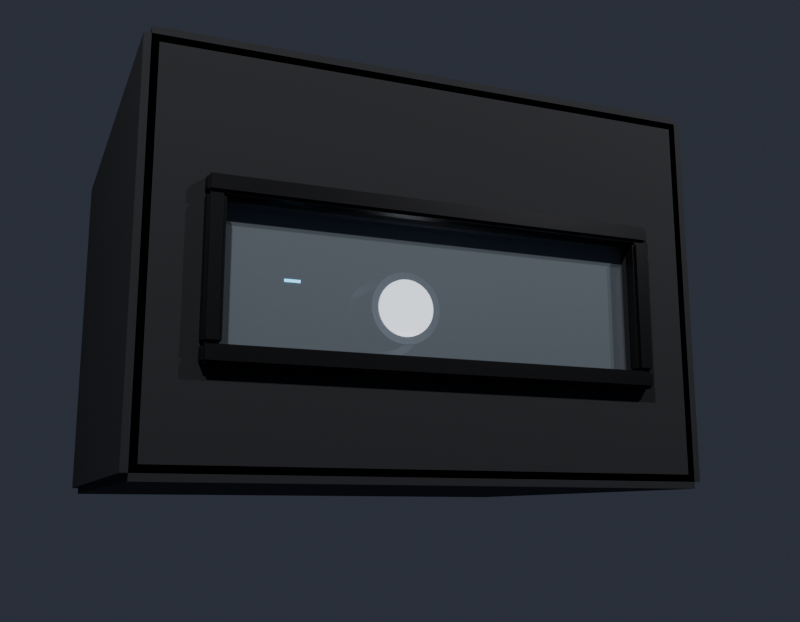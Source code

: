 # Source: proiettore.blend  (saved by Blender 5.3.31; exported with 4.5.12 LTS)
import bpy
from mathutils import Matrix  # noqa: F401  (used for matrix-valued properties, if any)

bpy.ops.wm.read_factory_settings(use_empty=True)
scene = bpy.context.scene
scene.name = 'Scene'

# ---- materials (node trees are filled in below, after node groups)
mat_scocca = bpy.data.materials.new('scocca')
mat_griglia = bpy.data.materials.new('griglia')
mat_cromo = bpy.data.materials.new('cromo')
mat_lente = bpy.data.materials.new('lente')
mat_led = bpy.data.materials.new('led')
mat_cabina_interno = bpy.data.materials.new('cabina_interno')
mat_cabina_cornice = bpy.data.materials.new('cabina_cornice')
mat_vetro = bpy.data.materials.new('vetro')

# ---- material node trees
mat_scocca.use_nodes = True; mat_scocca.node_tree.nodes.clear()
_N = mat_scocca.node_tree.nodes; _L = mat_scocca.node_tree.links
n0 = _N.new('ShaderNodeBsdfPrincipled'); n0.name = 'Generico BSDF'; n0.location = (-200, 100)
n0.inputs[0].default_value = (0.035, 0.036, 0.04, 1.0)
n0.inputs[2].default_value = 0.55
n0.inputs[10].default_value = 0.005
n1 = _N.new('ShaderNodeOutputMaterial'); n1.name = 'Uscita Materiale'; n1.location = (200, 100)
_L.new(n0.outputs[0], n1.inputs[0])
n1.is_active_output = True
mat_griglia.use_nodes = True; mat_griglia.node_tree.nodes.clear()
_N = mat_griglia.node_tree.nodes; _L = mat_griglia.node_tree.links
n0 = _N.new('ShaderNodeBsdfPrincipled'); n0.name = 'Generico BSDF'; n0.location = (-200, 100)
n0.inputs[0].default_value = (0.01, 0.01, 0.012, 1.0)
n0.inputs[2].default_value = 0.7
n0.inputs[10].default_value = 0.005
n1 = _N.new('ShaderNodeOutputMaterial'); n1.name = 'Uscita Materiale'; n1.location = (200, 100)
_L.new(n0.outputs[0], n1.inputs[0])
n1.is_active_output = True
mat_cromo.use_nodes = True; mat_cromo.node_tree.nodes.clear()
_N = mat_cromo.node_tree.nodes; _L = mat_cromo.node_tree.links
n0 = _N.new('ShaderNodeBsdfPrincipled'); n0.name = 'Generico BSDF'; n0.location = (-200, 100)
n0.inputs[0].default_value = (0.75, 0.76, 0.78, 1.0)
n0.inputs[1].default_value = 1.0
n0.inputs[2].default_value = 0.2
n0.inputs[10].default_value = 0.005
n1 = _N.new('ShaderNodeOutputMaterial'); n1.name = 'Uscita Materiale'; n1.location = (200, 100)
_L.new(n0.outputs[0], n1.inputs[0])
n1.is_active_output = True
mat_lente.use_nodes = True; mat_lente.node_tree.nodes.clear()
_N = mat_lente.node_tree.nodes; _L = mat_lente.node_tree.links
n0 = _N.new('ShaderNodeBsdfPrincipled'); n0.name = 'Generico BSDF'; n0.location = (-200, 100)
n0.inputs[0].default_value = (0.9, 0.92, 1.0, 1.0)
n0.inputs[2].default_value = 0.05
n0.inputs[10].default_value = 0.005
n0.inputs[27].default_value = (0.85, 0.9, 1.0, 1.0)
n0.inputs[28].default_value = 2.0
n1 = _N.new('ShaderNodeOutputMaterial'); n1.name = 'Uscita Materiale'; n1.location = (200, 100)
_L.new(n0.outputs[0], n1.inputs[0])
n1.is_active_output = True
mat_led.use_nodes = True; mat_led.node_tree.nodes.clear()
_N = mat_led.node_tree.nodes; _L = mat_led.node_tree.links
n0 = _N.new('ShaderNodeBsdfPrincipled'); n0.name = 'Generico BSDF'; n0.location = (-200, 100)
n0.inputs[0].default_value = (0.1, 0.6, 1.0, 1.0)
n0.inputs[2].default_value = 0.3
n0.inputs[10].default_value = 0.005
n0.inputs[27].default_value = (0.1, 0.6, 1.0, 1.0)
n0.inputs[28].default_value = 4.0
n1 = _N.new('ShaderNodeOutputMaterial'); n1.name = 'Uscita Materiale'; n1.location = (200, 100)
_L.new(n0.outputs[0], n1.inputs[0])
n1.is_active_output = True
mat_cabina_interno.use_nodes = True; mat_cabina_interno.node_tree.nodes.clear()
_N = mat_cabina_interno.node_tree.nodes; _L = mat_cabina_interno.node_tree.links
n0 = _N.new('ShaderNodeBsdfPrincipled'); n0.name = 'Generico BSDF'; n0.location = (-200, 100)
n0.inputs[0].default_value = (0.025, 0.026, 0.03, 1.0)
n0.inputs[2].default_value = 0.9
n0.inputs[10].default_value = 0.005
n1 = _N.new('ShaderNodeOutputMaterial'); n1.name = 'Uscita Materiale'; n1.location = (200, 100)
_L.new(n0.outputs[0], n1.inputs[0])
n1.is_active_output = True
mat_cabina_cornice.use_nodes = True; mat_cabina_cornice.node_tree.nodes.clear()
_N = mat_cabina_cornice.node_tree.nodes; _L = mat_cabina_cornice.node_tree.links
n0 = _N.new('ShaderNodeBsdfPrincipled'); n0.name = 'Generico BSDF'; n0.location = (-200, 100)
n0.inputs[0].default_value = (0.02, 0.02, 0.022, 1.0)
n0.inputs[1].default_value = 0.7
n0.inputs[2].default_value = 0.4
n0.inputs[10].default_value = 0.005
n1 = _N.new('ShaderNodeOutputMaterial'); n1.name = 'Uscita Materiale'; n1.location = (200, 100)
_L.new(n0.outputs[0], n1.inputs[0])
n1.is_active_output = True
mat_vetro.use_nodes = True; mat_vetro.node_tree.nodes.clear()
_N = mat_vetro.node_tree.nodes; _L = mat_vetro.node_tree.links
n0 = _N.new('ShaderNodeBsdfPrincipled'); n0.name = 'Generico BSDF'; n0.location = (-200, 100)
n0.inputs[0].default_value = (0.6, 0.7, 0.8, 1.0)
n0.inputs[2].default_value = 0.05
n0.inputs[4].default_value = 0.18
n0.inputs[10].default_value = 0.005
n1 = _N.new('ShaderNodeOutputMaterial'); n1.name = 'Uscita Materiale'; n1.location = (200, 100)
_L.new(n0.outputs[0], n1.inputs[0])
n1.is_active_output = True

# ---- world
world_w = bpy.data.worlds.new('w'); scene.world = world_w
world_w.use_nodes = True; world_w.node_tree.nodes.clear()
_N = world_w.node_tree.nodes; _L = world_w.node_tree.links
n0 = _N.new('ShaderNodeBackground'); n0.name = 'Sfondo'; n0.location = (-200, 100)
n0.inputs[0].default_value = (0.03, 0.035, 0.05, 1.0)
n1 = _N.new('ShaderNodeOutputWorld'); n1.name = 'Uscita Mondo'; n1.location = (200, 100)
_L.new(n0.outputs[0], n1.inputs[0])
n1.is_active_output = True

# ---- cameras
cam_cam = bpy.data.cameras.new('cam')
cam_cam.lens = 45.0

# ---- lights
light_luce = bpy.data.lights.new('luce', 'POINT')
light_luce.energy = 400.0
light_luce_001 = bpy.data.lights.new('luce.001', 'POINT')
light_luce_001.energy = 150.0

# ---- meshes
me_proiettore_corpo = bpy.data.meshes.new('proiettore_corpo')
me_proiettore_corpo.from_pydata([(-0.438, 1.127, -0.094), (-0.438, 1.127, -0.106), (-0.37, 0.602, -0.19), (-0.37, 0.602, -0.16), (-0.3604, 0.6001, -0.19), (-0.3604, 0.6001, -0.16), (-0.3523, 0.5947, -0.19), (-0.3523, 0.5947, -0.16), (-0.3469, 0.5866, -0.19), (-0.3469, 0.5866, -0.16), (-0.345, 0.577, -0.19), (-0.345, 0.577, -0.16), (-0.3469, 0.5674, -0.19), (-0.3469, 0.5674, -0.16), (-0.3523, 0.5593, -0.19), (-0.3523, 0.5593, -0.16), (-0.3604, 0.5539, -0.19), (-0.3604, 0.5539, -0.16), (-0.37, 0.552, -0.19), (-0.37, 0.552, -0.16), (-0.3796, 0.5539, -0.19), (-0.3796, 0.5539, -0.16), (-0.3877, 0.5593, -0.19), (-0.3877, 0.5593, -0.16), (-0.3931, 0.5674, -0.19), (-0.3931, 0.5674, -0.16), (-0.395, 0.577, -0.19), (-0.395, 0.577, -0.16), (-0.3931, 0.5866, -0.19), (-0.3931, 0.5866, -0.16), (-0.3877, 0.5947, -0.19), (-0.3877, 0.5947, -0.16), (-0.3796, 0.6001, -0.19), (-0.3796, 0.6001, -0.16), (-0.37, 1.122, -0.19), (-0.37, 1.122, -0.16), (-0.3604, 1.12, -0.19), (-0.3604, 1.12, -0.16), (-0.3523, 1.115, -0.19), (-0.3523, 1.115, -0.16), (-0.3469, 1.107, -0.19), (-0.3469, 1.107, -0.16), (-0.345, 1.097, -0.19), (-0.345, 1.097, -0.16), (-0.3469, 1.087, -0.19), (-0.3469, 1.087, -0.16), (-0.3523, 1.079, -0.19), (-0.3523, 1.079, -0.16), (-0.3604, 1.074, -0.19), (-0.3604, 1.074, -0.16), (-0.37, 1.072, -0.19), (-0.37, 1.072, -0.16), (-0.3796, 1.074, -0.19), (-0.3796, 1.074, -0.16), (-0.3877, 1.079, -0.19), (-0.3877, 1.079, -0.16), (-0.3931, 1.087, -0.19), (-0.3931, 1.087, -0.16), (-0.395, 1.097, -0.19), (-0.395, 1.097, -0.16), (-0.3931, 1.107, -0.19), (-0.3931, 1.107, -0.16), (-0.3877, 1.115, -0.19), (-0.3877, 1.115, -0.16), (-0.3796, 1.12, -0.19), (-0.3796, 1.12, -0.16), (0.11, 0.602, -0.19), (0.11, 0.602, -0.16), (0.1196, 0.6001, -0.19), (0.1196, 0.6001, -0.16), (0.1277, 0.5947, -0.19), (0.1277, 0.5947, -0.16), (0.1331, 0.5866, -0.19), (0.1331, 0.5866, -0.16), (0.135, 0.577, -0.19), (0.135, 0.577, -0.16), (0.1331, 0.5674, -0.19), (0.1331, 0.5674, -0.16), (0.1277, 0.5593, -0.19), (0.1277, 0.5593, -0.16), (0.1196, 0.5539, -0.19), (0.1196, 0.5539, -0.16), (0.11, 0.552, -0.19), (0.11, 0.552, -0.16), (0.1004, 0.5539, -0.19), (0.1004, 0.5539, -0.16), (0.09232, 0.5593, -0.19), (0.09232, 0.5593, -0.16), (0.0869, 0.5674, -0.19), (0.0869, 0.5674, -0.16), (0.085, 0.577, -0.19), (0.085, 0.577, -0.16), (0.0869, 0.5866, -0.19), (0.0869, 0.5866, -0.16), (0.09232, 0.5947, -0.19), (0.09232, 0.5947, -0.16), (0.1004, 0.6001, -0.19), (0.1004, 0.6001, -0.16), (0.11, 1.122, -0.19), (0.11, 1.122, -0.16), (0.1196, 1.12, -0.19), (0.1196, 1.12, -0.16), (0.1277, 1.115, -0.19), (0.1277, 1.115, -0.16), (0.1331, 1.107, -0.19), (0.1331, 1.107, -0.16), (0.135, 1.097, -0.19), (0.135, 1.097, -0.16), (0.1331, 1.087, -0.19), (0.1331, 1.087, -0.16), (0.1277, 1.079, -0.19), (0.1277, 1.079, -0.16), (0.1196, 1.074, -0.19), (0.1196, 1.074, -0.16), (0.11, 1.072, -0.19), (0.11, 1.072, -0.16), (0.1004, 1.074, -0.19), (0.1004, 1.074, -0.16), (0.09232, 1.079, -0.19), (0.09232, 1.079, -0.16), (0.0869, 1.087, -0.19), (0.0869, 1.087, -0.16), (0.085, 1.097, -0.19), (0.085, 1.097, -0.16), (0.0869, 1.107, -0.19), (0.0869, 1.107, -0.16), (0.09232, 1.115, -0.19), (0.09232, 1.115, -0.16), (0.1004, 1.12, -0.19), (0.1004, 1.12, -0.16), (-0.438, 0.707, -0.094), (-0.438, 0.707, -0.106), (-0.444, 1.127, -0.094), (-0.444, 1.127, -0.106), (-0.444, 0.707, -0.094), (-0.444, 0.707, -0.106), (-0.405, 0.457, 0.125), (-0.405, 0.492, 0.16), (-0.44, 0.492, 0.125), (-0.405, 0.4775, 0.125), (-0.405, 0.492, 0.1395), (-0.4195, 0.492, 0.125), (-0.405, 0.492, -0.16), (-0.405, 0.457, -0.125), (-0.44, 0.492, -0.125), (-0.405, 0.492, -0.1395), (-0.405, 0.4775, -0.125), (-0.4195, 0.492, -0.125), (-0.405, 1.182, -0.16), (-0.44, 1.182, -0.125), (-0.405, 1.217, -0.125), (-0.405, 1.182, -0.1395), (-0.4195, 1.182, -0.125), (-0.405, 1.196, -0.125), (-0.405, 1.182, 0.16), (-0.405, 1.217, 0.125), (-0.44, 1.182, 0.125), (-0.405, 1.182, 0.1395), (-0.405, 1.196, 0.125), (-0.4195, 1.182, 0.125), (0.145, 0.492, -0.16), (0.18, 0.492, -0.125), (0.145, 0.457, -0.125), (0.145, 0.492, -0.1395), (0.1595, 0.492, -0.125), (0.145, 0.4775, -0.125), (0.145, 0.492, 0.16), (0.145, 0.457, 0.125), (0.18, 0.492, 0.125), (0.145, 0.492, 0.1395), (0.145, 0.4775, 0.125), (0.1595, 0.492, 0.125), (0.145, 1.182, -0.16), (0.145, 1.217, -0.125), (0.18, 1.182, -0.125), (0.145, 1.182, -0.1395), (0.145, 1.196, -0.125), (0.1595, 1.182, -0.125), (0.145, 1.182, 0.16), (0.18, 1.182, 0.125), (0.145, 1.217, 0.125), (0.145, 1.182, 0.1395), (0.1595, 1.182, 0.125), (0.145, 1.196, 0.125), (0.178, 0.707, -0.106), (0.178, 0.707, -0.094), (0.178, 1.127, -0.106), (0.178, 1.127, -0.094), (0.184, 0.707, -0.106), (0.184, 0.707, -0.094), (0.184, 1.127, -0.106), (0.184, 1.127, -0.094), (-0.444, 0.707, -0.082), (-0.444, 0.707, -0.07), (-0.444, 1.127, -0.082), (-0.444, 1.127, -0.07), (-0.438, 0.707, -0.082), (-0.438, 0.707, -0.07), (-0.438, 1.127, -0.082), (-0.438, 1.127, -0.07), (0.178, 0.707, -0.082), (0.178, 0.707, -0.07), (0.178, 1.127, -0.082), (0.178, 1.127, -0.07), (0.184, 0.707, -0.082), (0.184, 0.707, -0.07), (0.184, 1.127, -0.082), (0.184, 1.127, -0.07), (-0.444, 0.707, -0.058), (-0.444, 0.707, -0.046), (-0.444, 1.127, -0.058), (-0.444, 1.127, -0.046), (-0.438, 0.707, -0.058), (-0.438, 0.707, -0.046), (-0.438, 1.127, -0.058), (-0.438, 1.127, -0.046), (0.178, 0.707, -0.058), (0.178, 0.707, -0.046), (0.178, 1.127, -0.058), (0.178, 1.127, -0.046), (0.184, 0.707, -0.058), (0.184, 0.707, -0.046), (0.184, 1.127, -0.058), (0.184, 1.127, -0.046), (-0.444, 0.707, -0.034), (-0.444, 0.707, -0.022), (-0.444, 1.127, -0.034), (-0.444, 1.127, -0.022), (-0.438, 0.707, -0.034), (-0.438, 0.707, -0.022), (-0.438, 1.127, -0.034), (-0.438, 1.127, -0.022), (0.178, 0.707, -0.034), (0.178, 0.707, -0.022), (0.178, 1.127, -0.034), (0.178, 1.127, -0.022), (0.184, 0.707, -0.034), (0.184, 0.707, -0.022), (0.184, 1.127, -0.034), (0.184, 1.127, -0.022), (-0.444, 0.707, -0.01), (-0.444, 0.707, 0.002), (-0.444, 1.127, -0.01), (-0.444, 1.127, 0.002), (-0.438, 0.707, -0.01), (-0.438, 0.707, 0.002), (-0.438, 1.127, -0.01), (-0.438, 1.127, 0.002), (0.178, 0.707, -0.01), (0.178, 0.707, 0.002), (0.178, 1.127, -0.01), (0.178, 1.127, 0.002), (0.184, 0.707, -0.01), (0.184, 0.707, 0.002), (0.184, 1.127, -0.01), (0.184, 1.127, 0.002), (-0.444, 0.707, 0.014), (-0.444, 0.707, 0.026), (-0.444, 1.127, 0.014), (-0.444, 1.127, 0.026), (-0.438, 0.707, 0.014), (-0.438, 0.707, 0.026), (-0.438, 1.127, 0.014), (-0.438, 1.127, 0.026), (0.178, 0.707, 0.014), (0.178, 0.707, 0.026), (0.178, 1.127, 0.014), (0.178, 1.127, 0.026), (0.184, 0.707, 0.014), (0.184, 0.707, 0.026), (0.184, 1.127, 0.014), (0.184, 1.127, 0.026), (-0.444, 0.707, 0.038), (-0.444, 0.707, 0.05), (-0.444, 1.127, 0.038), (-0.444, 1.127, 0.05), (-0.438, 0.707, 0.038), (-0.438, 0.707, 0.05), (-0.438, 1.127, 0.038), (-0.438, 1.127, 0.05), (0.178, 0.707, 0.038), (0.178, 0.707, 0.05), (0.178, 1.127, 0.038), (0.178, 1.127, 0.05), (0.184, 0.707, 0.038), (0.184, 0.707, 0.05), (0.184, 1.127, 0.038), (0.184, 1.127, 0.05), (-0.444, 0.707, 0.062), (-0.444, 0.707, 0.074), (-0.444, 1.127, 0.062), (-0.444, 1.127, 0.074), (-0.438, 0.707, 0.062), (-0.438, 0.707, 0.074), (-0.438, 1.127, 0.062), (-0.438, 1.127, 0.074), (0.178, 0.707, 0.062), (0.178, 0.707, 0.074), (0.178, 1.127, 0.062), (0.178, 1.127, 0.074), (0.184, 0.707, 0.062), (0.184, 0.707, 0.074), (0.184, 1.127, 0.062), (0.184, 1.127, 0.074), (-0.444, 0.707, 0.086), (-0.444, 0.707, 0.098), (-0.444, 1.127, 0.086), (-0.444, 1.127, 0.098), (-0.438, 0.707, 0.086), (-0.438, 0.707, 0.098), (-0.438, 1.127, 0.086), (-0.438, 1.127, 0.098), (0.178, 0.707, 0.086), (0.178, 0.707, 0.098), (0.178, 1.127, 0.086), (0.178, 1.127, 0.098), (0.184, 0.707, 0.086), (0.184, 0.707, 0.098), (0.184, 1.127, 0.086), (0.184, 1.127, 0.098), (-0.39, 0.453, -0.086), (-0.39, 0.453, -0.074), (-0.39, 0.459, -0.086), (-0.39, 0.459, -0.074), (-0.19, 0.453, -0.086), (-0.19, 0.453, -0.074), (-0.19, 0.459, -0.086), (-0.19, 0.459, -0.074), (-0.39, 0.453, -0.058), (-0.39, 0.453, -0.046), (-0.39, 0.459, -0.058), (-0.39, 0.459, -0.046), (-0.19, 0.453, -0.058), (-0.19, 0.453, -0.046), (-0.19, 0.459, -0.058), (-0.19, 0.459, -0.046), (-0.39, 0.453, -0.03), (-0.39, 0.453, -0.018), (-0.39, 0.459, -0.03), (-0.39, 0.459, -0.018), (-0.19, 0.453, -0.03), (-0.19, 0.453, -0.018), (-0.19, 0.459, -0.03), (-0.19, 0.459, -0.018), (-0.39, 0.453, -0.002), (-0.39, 0.453, 0.01), (-0.39, 0.459, -0.002), (-0.39, 0.459, 0.01), (-0.19, 0.453, -0.002), (-0.19, 0.453, 0.01), (-0.19, 0.459, -0.002), (-0.19, 0.459, 0.01), (-0.39, 0.453, 0.026), (-0.39, 0.453, 0.038), (-0.39, 0.459, 0.026), (-0.39, 0.459, 0.038), (-0.19, 0.453, 0.026), (-0.19, 0.453, 0.038), (-0.19, 0.459, 0.026), (-0.19, 0.459, 0.038), (-0.39, 0.453, 0.054), (-0.39, 0.453, 0.066), (-0.39, 0.459, 0.054), (-0.39, 0.459, 0.066), (-0.19, 0.453, 0.054), (-0.19, 0.453, 0.066), (-0.19, 0.459, 0.054), (-0.19, 0.459, 0.066), (-0.21, 0.459, 0.115), (-0.21, 0.459, 0.085), (-0.21, 0.453, 0.115), (-0.21, 0.453, 0.085), (-0.37, 0.459, 0.115), (-0.37, 0.459, 0.085), (-0.37, 0.453, 0.115), (-0.37, 0.453, 0.085), (-0.317, 0.595, 0.1575), (-0.317, 0.587, 0.1655), (-0.325, 0.595, 0.1655), (-0.317, 0.595, 0.1622), (-0.317, 0.5917, 0.1655), (-0.3203, 0.595, 0.1655), (-0.317, 0.587, 0.1745), (-0.317, 0.595, 0.1825), (-0.325, 0.595, 0.1745), (-0.317, 0.5917, 0.1745), (-0.317, 0.595, 0.1778), (-0.3203, 0.595, 0.1745), (-0.317, 1.079, 0.1575), (-0.325, 1.079, 0.1655), (-0.317, 1.087, 0.1655), (-0.317, 1.079, 0.1622), (-0.3203, 1.079, 0.1655), (-0.317, 1.082, 0.1655), (-0.317, 1.079, 0.1825), (-0.317, 1.087, 0.1745), (-0.325, 1.079, 0.1745), (-0.317, 1.079, 0.1778), (-0.317, 1.082, 0.1745), (-0.3203, 1.079, 0.1745), (-0.303, 0.595, 0.1575), (-0.295, 0.595, 0.1655), (-0.303, 0.587, 0.1655), (-0.303, 0.595, 0.1622), (-0.2997, 0.595, 0.1655), (-0.303, 0.5917, 0.1655), (-0.303, 0.595, 0.1825), (-0.303, 0.587, 0.1745), (-0.295, 0.595, 0.1745), (-0.303, 0.595, 0.1778), (-0.303, 0.5917, 0.1745), (-0.2997, 0.595, 0.1745), (-0.303, 1.079, 0.1575), (-0.303, 1.087, 0.1655), (-0.295, 1.079, 0.1655), (-0.303, 1.079, 0.1622), (-0.303, 1.082, 0.1655), (-0.2997, 1.079, 0.1655), (-0.303, 1.079, 0.1825), (-0.295, 1.079, 0.1745), (-0.303, 1.087, 0.1745), (-0.303, 1.079, 0.1778), (-0.2997, 1.079, 0.1745), (-0.303, 1.082, 0.1745), (0.057, 1.079, 0.1825), (0.065, 1.079, 0.1745), (0.057, 1.087, 0.1745), (0.057, 1.079, 0.1778), (0.06031, 1.079, 0.1745), (0.057, 1.082, 0.1745), (0.057, 1.079, 0.1575), (0.057, 1.087, 0.1655), (0.065, 1.079, 0.1655), (0.057, 1.079, 0.1622), (0.057, 1.082, 0.1655), (0.06031, 1.079, 0.1655), (0.057, 0.595, 0.1825), (0.057, 0.587, 0.1745), (0.065, 0.595, 0.1745), (0.057, 0.595, 0.1778), (0.057, 0.5917, 0.1745), (0.06031, 0.595, 0.1745), (0.057, 0.595, 0.1575), (0.065, 0.595, 0.1655), (0.057, 0.587, 0.1655), (0.057, 0.595, 0.1622), (0.06031, 0.595, 0.1655), (0.057, 0.5917, 0.1655), (0.043, 1.079, 0.1825), (0.043, 1.087, 0.1745), (0.035, 1.079, 0.1745), (0.043, 1.079, 0.1778), (0.043, 1.082, 0.1745), (0.03969, 1.079, 0.1745), (0.043, 1.079, 0.1575), (0.035, 1.079, 0.1655), (0.043, 1.087, 0.1655), (0.043, 1.079, 0.1622), (0.03969, 1.079, 0.1655), (0.043, 1.082, 0.1655), (0.043, 0.587, 0.1745), (0.043, 0.595, 0.1825), (0.035, 0.595, 0.1745), (0.043, 0.5917, 0.1745), (0.043, 0.595, 0.1778), (0.03969, 0.595, 0.1745), (0.043, 0.595, 0.1575), (0.043, 0.587, 0.1655), (0.035, 0.595, 0.1655), (0.043, 0.595, 0.1622), (0.043, 0.5917, 0.1655), (0.03969, 0.595, 0.1655), (0.0, 0.467, 0.125), (0.0, 0.427, 0.125), (0.01955, 0.467, 0.1235), (0.01955, 0.427, 0.1235), (0.03863, 0.467, 0.1189), (0.03863, 0.427, 0.1189), (0.05675, 0.467, 0.1114), (0.05675, 0.427, 0.1114), (0.07347, 0.467, 0.1011), (0.07347, 0.427, 0.1011), (0.08839, 0.467, 0.08839), (0.08839, 0.427, 0.08839), (0.1011, 0.467, 0.07347), (0.1011, 0.427, 0.07347), (0.1114, 0.467, 0.05675), (0.1114, 0.427, 0.05675), (0.1189, 0.467, 0.03863), (0.1189, 0.427, 0.03863), (0.1235, 0.467, 0.01955), (0.1235, 0.427, 0.01955), (0.125, 0.467, 0.0), (0.125, 0.427, 0.0), (0.1235, 0.467, -0.01955), (0.1235, 0.427, -0.01955), (0.1189, 0.467, -0.03863), (0.1189, 0.427, -0.03863), (0.1114, 0.467, -0.05675), (0.1114, 0.427, -0.05675), (0.1011, 0.467, -0.07347), (0.1011, 0.427, -0.07347), (0.08839, 0.467, -0.08839), (0.08839, 0.427, -0.08839), (0.07347, 0.467, -0.1011), (0.07347, 0.427, -0.1011), (0.05675, 0.467, -0.1114), (0.05675, 0.427, -0.1114), (0.03863, 0.467, -0.1189), (0.03863, 0.427, -0.1189), (0.01955, 0.467, -0.1235), (0.01955, 0.427, -0.1235), (0.0, 0.467, -0.125), (0.0, 0.427, -0.125), (-0.01955, 0.467, -0.1235), (-0.01955, 0.427, -0.1235), (-0.03863, 0.467, -0.1189), (-0.03863, 0.427, -0.1189), (-0.05675, 0.467, -0.1114), (-0.05675, 0.427, -0.1114), (-0.07347, 0.467, -0.1011), (-0.07347, 0.427, -0.1011), (-0.08839, 0.467, -0.08839), (-0.08839, 0.427, -0.08839), (-0.1011, 0.467, -0.07347), (-0.1011, 0.427, -0.07347), (-0.1114, 0.467, -0.05675), (-0.1114, 0.427, -0.05675), (-0.1189, 0.467, -0.03863), (-0.1189, 0.427, -0.03863), (-0.1235, 0.467, -0.01955), (-0.1235, 0.427, -0.01955), (-0.125, 0.467, 0.0), (-0.125, 0.427, 0.0), (-0.1235, 0.467, 0.01955), (-0.1235, 0.427, 0.01955), (-0.1189, 0.467, 0.03863), (-0.1189, 0.427, 0.03863), (-0.1114, 0.467, 0.05675), (-0.1114, 0.427, 0.05675), (-0.1011, 0.467, 0.07347), (-0.1011, 0.427, 0.07347), (-0.08839, 0.467, 0.08839), (-0.08839, 0.427, 0.08839), (-0.07347, 0.467, 0.1011), (-0.07347, 0.427, 0.1011), (-0.05675, 0.467, 0.1114), (-0.05675, 0.427, 0.1114), (-0.03863, 0.467, 0.1189), (-0.03863, 0.427, 0.1189), (-0.01955, 0.467, 0.1235), (-0.01955, 0.427, 0.1235), (0.0, 0.427, 0.1), (0.0, 0.267, 0.092), (0.01564, 0.427, 0.09877), (0.01439, 0.267, 0.09087), (0.0309, 0.427, 0.09511), (0.02843, 0.267, 0.0875), (0.0454, 0.427, 0.0891), (0.04177, 0.267, 0.08197), (0.05878, 0.427, 0.0809), (0.05408, 0.267, 0.07443), (0.07071, 0.427, 0.07071), (0.06505, 0.267, 0.06505), (0.0809, 0.427, 0.05878), (0.07443, 0.267, 0.05408), (0.0891, 0.427, 0.0454), (0.08197, 0.267, 0.04177), (0.09511, 0.427, 0.0309), (0.0875, 0.267, 0.02843), (0.09877, 0.427, 0.01564), (0.09087, 0.267, 0.01439), (0.1, 0.427, 0.0), (0.092, 0.267, 0.0), (0.09877, 0.427, -0.01564), (0.09087, 0.267, -0.01439), (0.09511, 0.427, -0.0309), (0.0875, 0.267, -0.02843), (0.0891, 0.427, -0.0454), (0.08197, 0.267, -0.04177), (0.0809, 0.427, -0.05878), (0.07443, 0.267, -0.05408), (0.07071, 0.427, -0.07071), (0.06505, 0.267, -0.06505), (0.05878, 0.427, -0.0809), (0.05408, 0.267, -0.07443), (0.0454, 0.427, -0.0891), (0.04177, 0.267, -0.08197), (0.0309, 0.427, -0.09511), (0.02843, 0.267, -0.0875), (0.01564, 0.427, -0.09877), (0.01439, 0.267, -0.09087), (0.0, 0.427, -0.1), (0.0, 0.267, -0.092), (-0.01564, 0.427, -0.09877), (-0.01439, 0.267, -0.09087), (-0.0309, 0.427, -0.09511), (-0.02843, 0.267, -0.0875), (-0.0454, 0.427, -0.0891), (-0.04177, 0.267, -0.08197), (-0.05878, 0.427, -0.0809), (-0.05408, 0.267, -0.07443), (-0.07071, 0.427, -0.07071), (-0.06505, 0.267, -0.06505), (-0.0809, 0.427, -0.05878), (-0.07443, 0.267, -0.05408), (-0.0891, 0.427, -0.0454), (-0.08197, 0.267, -0.04177), (-0.09511, 0.427, -0.0309), (-0.0875, 0.267, -0.02843), (-0.09877, 0.427, -0.01564), (-0.09087, 0.267, -0.01439), (-0.1, 0.427, 0.0), (-0.092, 0.267, 0.0), (-0.09877, 0.427, 0.01564), (-0.09087, 0.267, 0.01439), (-0.09511, 0.427, 0.0309), (-0.0875, 0.267, 0.02843), (-0.0891, 0.427, 0.0454), (-0.08197, 0.267, 0.04177), (-0.0809, 0.427, 0.05878), (-0.07443, 0.267, 0.05408), (-0.07071, 0.427, 0.07071), (-0.06505, 0.267, 0.06505), (-0.05878, 0.427, 0.0809), (-0.05408, 0.267, 0.07443), (-0.0454, 0.427, 0.0891), (-0.04177, 0.267, 0.08197), (-0.0309, 0.427, 0.09511), (-0.02843, 0.267, 0.0875), (-0.01564, 0.427, 0.09877), (-0.01439, 0.267, 0.09087), (0.0, 0.272, 0.108), (0.0, 0.252, 0.108), (0.01689, 0.272, 0.1067), (0.01689, 0.252, 0.1067), (0.03337, 0.272, 0.1027), (0.03337, 0.252, 0.1027), (0.04903, 0.272, 0.09623), (0.04903, 0.252, 0.09623), (0.06348, 0.272, 0.08737), (0.06348, 0.252, 0.08737), (0.07637, 0.272, 0.07637), (0.07637, 0.252, 0.07637), (0.08737, 0.272, 0.06348), (0.08737, 0.252, 0.06348), (0.09623, 0.272, 0.04903), (0.09623, 0.252, 0.04903), (0.1027, 0.272, 0.03337), (0.1027, 0.252, 0.03337), (0.1067, 0.272, 0.01689), (0.1067, 0.252, 0.01689), (0.108, 0.272, 0.0), (0.108, 0.252, 0.0), (0.1067, 0.272, -0.01689), (0.1067, 0.252, -0.01689), (0.1027, 0.272, -0.03337), (0.1027, 0.252, -0.03337), (0.09623, 0.272, -0.04903), (0.09623, 0.252, -0.04903), (0.08737, 0.272, -0.06348), (0.08737, 0.252, -0.06348), (0.07637, 0.272, -0.07637), (0.07637, 0.252, -0.07637), (0.06348, 0.272, -0.08737), (0.06348, 0.252, -0.08737), (0.04903, 0.272, -0.09623), (0.04903, 0.252, -0.09623), (0.03337, 0.272, -0.1027), (0.03337, 0.252, -0.1027), (0.01689, 0.272, -0.1067), (0.01689, 0.252, -0.1067), (0.0, 0.272, -0.108), (0.0, 0.252, -0.108), (-0.01689, 0.272, -0.1067), (-0.01689, 0.252, -0.1067), (-0.03337, 0.272, -0.1027), (-0.03337, 0.252, -0.1027), (-0.04903, 0.272, -0.09623), (-0.04903, 0.252, -0.09623), (-0.06348, 0.272, -0.08737), (-0.06348, 0.252, -0.08737), (-0.07637, 0.272, -0.07637), (-0.07637, 0.252, -0.07637), (-0.08737, 0.272, -0.06348), (-0.08737, 0.252, -0.06348), (-0.09623, 0.272, -0.04903), (-0.09623, 0.252, -0.04903), (-0.1027, 0.272, -0.03337), (-0.1027, 0.252, -0.03337), (-0.1067, 0.272, -0.01689), (-0.1067, 0.252, -0.01689), (-0.108, 0.272, 0.0), (-0.108, 0.252, 0.0), (-0.1067, 0.272, 0.01689), (-0.1067, 0.252, 0.01689), (-0.1027, 0.272, 0.03337), (-0.1027, 0.252, 0.03337), (-0.09623, 0.272, 0.04903), (-0.09623, 0.252, 0.04903), (-0.08737, 0.272, 0.06348), (-0.08737, 0.252, 0.06348), (-0.07637, 0.272, 0.07637), (-0.07637, 0.252, 0.07637), (-0.06348, 0.272, 0.08737), (-0.06348, 0.252, 0.08737), (-0.04903, 0.272, 0.09623), (-0.04903, 0.252, 0.09623), (-0.03337, 0.272, 0.1027), (-0.03337, 0.252, 0.1027), (-0.01689, 0.272, 0.1067), (-0.01689, 0.252, 0.1067)], [], [(52, 53, 55, 54), (42, 43, 45, 44), (2, 3, 5, 4), (112, 113, 115, 114), (114, 115, 117, 116), (4, 5, 7, 6), (78, 79, 81, 80), (170, 139, 136, 167), (6, 7, 9, 8), (50, 51, 53, 52), (40, 41, 43, 42), (8, 9, 11, 10), (182, 171, 168, 179), (72, 73, 75, 74), (10, 11, 13, 12), (175, 176, 177), (82, 83, 85, 84), (12, 13, 15, 14), (48, 49, 51, 50), (38, 39, 41, 40), (14, 15, 17, 16), (166, 137, 140, 169), (169, 170, 171), (16, 17, 19, 18), (145, 146, 147), (100, 101, 103, 102), (18, 19, 21, 20), (46, 47, 49, 48), (36, 37, 39, 38), (20, 21, 23, 22), (70, 71, 73, 72), (139, 140, 141), (22, 23, 25, 24), (80, 81, 83, 82), (181, 182, 183), (24, 25, 27, 26), (44, 45, 47, 46), (34, 35, 37, 36), (26, 27, 29, 28), (104, 105, 107, 106), (74, 75, 77, 76), (28, 29, 31, 30), (5, 3, 33, 31, 29, 27, 25, 23, 21, 19, 17, 15, 13, 11, 9, 7), (84, 85, 87, 86), (30, 31, 33, 32), (68, 69, 71, 70), (163, 175, 177, 164), (32, 33, 3, 2), (2, 4, 6, 8, 10, 12, 14, 16, 18, 20, 22, 24, 26, 28, 30, 32), (133, 132, 0, 1), (54, 55, 57, 56), (102, 103, 105, 104), (181, 169, 171, 182), (56, 57, 59, 58), (76, 77, 79, 78), (66, 67, 69, 68), (58, 59, 61, 60), (169, 140, 139, 170), (116, 117, 119, 118), (60, 61, 63, 62), (45, 43, 41, 39, 37, 35, 65, 63, 61, 59, 57, 55, 53, 51, 49, 47), (106, 107, 109, 108), (62, 63, 65, 64), (110, 111, 113, 112), (160, 172, 175, 163), (64, 65, 35, 34), (54, 56, 58, 60, 62, 64, 34, 36, 38, 40, 42, 44, 46, 48, 50, 52), (151, 152, 153), (86, 87, 89, 88), (182, 177, 176, 183), (178, 166, 169, 181), (88, 89, 91, 90), (98, 99, 101, 100), (108, 109, 111, 110), (90, 91, 93, 92), (142, 160, 163, 145), (157, 158, 159), (92, 93, 95, 94), (179, 174, 177, 182), (70, 72, 74, 76, 78, 80, 82, 84, 86, 88, 90, 92, 94, 96, 66, 68), (94, 95, 97, 96), (163, 164, 165), (171, 164, 161, 168), (96, 97, 67, 66), (81, 79, 77, 75, 73, 71, 69, 67, 97, 95, 93, 91, 89, 87, 85, 83), (1, 0, 130, 131), (118, 119, 121, 120), (170, 165, 164, 171), (133, 1, 131, 135), (120, 121, 123, 122), (167, 162, 165, 170), (131, 130, 134, 135), (122, 123, 125, 124), (146, 165, 162, 143), (135, 134, 132, 133), (124, 125, 127, 126), (105, 103, 101, 99, 129, 127, 125, 123, 121, 119, 117, 115, 113, 111, 109, 107), (0, 132, 134, 130), (126, 127, 129, 128), (164, 177, 174, 161), (145, 163, 165, 146), (128, 129, 99, 98), (112, 114, 116, 118, 120, 122, 124, 126, 128, 98, 100, 102, 104, 106, 108, 110), (183, 176, 173, 180), (154, 178, 181, 157), (157, 181, 183, 158), (158, 183, 180, 155), (172, 148, 151, 175), (175, 151, 153, 176), (176, 153, 150, 173), (155, 150, 153, 158), (158, 153, 152, 159), (159, 152, 149, 156), (137, 154, 157, 140), (140, 157, 159, 141), (141, 159, 156, 138), (143, 136, 139, 146), (146, 139, 141, 147), (147, 141, 138, 144), (148, 142, 145, 151), (151, 145, 147, 152), (152, 147, 144, 149), (162, 167, 136, 143), (144, 138, 156, 149), (178, 154, 137, 166), (148, 172, 160, 142), (150, 155, 180, 173), (174, 179, 168, 161), (184, 185, 187, 186), (186, 187, 191, 190), (190, 191, 189, 188), (188, 189, 185, 184), (186, 190, 188, 184), (191, 187, 185, 189), (192, 193, 195, 194), (194, 195, 199, 198), (198, 199, 197, 196), (196, 197, 193, 192), (194, 198, 196, 192), (199, 195, 193, 197), (200, 201, 203, 202), (202, 203, 207, 206), (206, 207, 205, 204), (204, 205, 201, 200), (202, 206, 204, 200), (207, 203, 201, 205), (208, 209, 211, 210), (210, 211, 215, 214), (214, 215, 213, 212), (212, 213, 209, 208), (210, 214, 212, 208), (215, 211, 209, 213), (216, 217, 219, 218), (218, 219, 223, 222), (222, 223, 221, 220), (220, 221, 217, 216), (218, 222, 220, 216), (223, 219, 217, 221), (224, 225, 227, 226), (226, 227, 231, 230), (230, 231, 229, 228), (228, 229, 225, 224), (226, 230, 228, 224), (231, 227, 225, 229), (232, 233, 235, 234), (234, 235, 239, 238), (238, 239, 237, 236), (236, 237, 233, 232), (234, 238, 236, 232), (239, 235, 233, 237), (240, 241, 243, 242), (242, 243, 247, 246), (246, 247, 245, 244), (244, 245, 241, 240), (242, 246, 244, 240), (247, 243, 241, 245), (248, 249, 251, 250), (250, 251, 255, 254), (254, 255, 253, 252), (252, 253, 249, 248), (250, 254, 252, 248), (255, 251, 249, 253), (256, 257, 259, 258), (258, 259, 263, 262), (262, 263, 261, 260), (260, 261, 257, 256), (258, 262, 260, 256), (263, 259, 257, 261), (264, 265, 267, 266), (266, 267, 271, 270), (270, 271, 269, 268), (268, 269, 265, 264), (266, 270, 268, 264), (271, 267, 265, 269), (272, 273, 275, 274), (274, 275, 279, 278), (278, 279, 277, 276), (276, 277, 273, 272), (274, 278, 276, 272), (279, 275, 273, 277), (280, 281, 283, 282), (282, 283, 287, 286), (286, 287, 285, 284), (284, 285, 281, 280), (282, 286, 284, 280), (287, 283, 281, 285), (288, 289, 291, 290), (290, 291, 295, 294), (294, 295, 293, 292), (292, 293, 289, 288), (290, 294, 292, 288), (295, 291, 289, 293), (296, 297, 299, 298), (298, 299, 303, 302), (302, 303, 301, 300), (300, 301, 297, 296), (298, 302, 300, 296), (303, 299, 297, 301), (304, 305, 307, 306), (306, 307, 311, 310), (310, 311, 309, 308), (308, 309, 305, 304), (306, 310, 308, 304), (311, 307, 305, 309), (312, 313, 315, 314), (314, 315, 319, 318), (318, 319, 317, 316), (316, 317, 313, 312), (314, 318, 316, 312), (319, 315, 313, 317), (320, 321, 323, 322), (322, 323, 327, 326), (326, 327, 325, 324), (324, 325, 321, 320), (322, 326, 324, 320), (327, 323, 321, 325), (328, 329, 331, 330), (330, 331, 335, 334), (334, 335, 333, 332), (332, 333, 329, 328), (330, 334, 332, 328), (335, 331, 329, 333), (336, 337, 339, 338), (338, 339, 343, 342), (342, 343, 341, 340), (340, 341, 337, 336), (338, 342, 340, 336), (343, 339, 337, 341), (344, 345, 347, 346), (346, 347, 351, 350), (350, 351, 349, 348), (348, 349, 345, 344), (346, 350, 348, 344), (351, 347, 345, 349), (352, 353, 355, 354), (354, 355, 359, 358), (358, 359, 357, 356), (356, 357, 353, 352), (354, 358, 356, 352), (359, 355, 353, 357), (360, 361, 363, 362), (362, 363, 367, 366), (366, 367, 365, 364), (364, 365, 361, 360), (362, 366, 364, 360), (367, 363, 361, 365), (368, 372, 374, 370), (371, 370, 374, 375), (369, 368, 370, 371), (373, 372, 368, 369), (375, 374, 372, 373), (373, 369, 371, 375), (379, 380, 381), (385, 386, 387), (391, 392, 393), (397, 398, 399), (403, 404, 405), (409, 410, 411), (415, 416, 417), (421, 422, 423), (388, 376, 379, 391), (391, 379, 381, 392), (392, 381, 378, 389), (377, 382, 385, 380), (380, 385, 387, 381), (381, 387, 384, 378), (383, 394, 397, 386), (386, 397, 399, 387), (387, 399, 396, 384), (395, 390, 393, 398), (398, 393, 392, 399), (399, 392, 389, 396), (412, 388, 391, 415), (415, 391, 393, 416), (416, 393, 390, 413), (394, 418, 421, 397), (397, 421, 423, 398), (398, 423, 420, 395), (419, 414, 417, 422), (422, 417, 416, 423), (423, 416, 413, 420), (400, 412, 415, 403), (403, 415, 417, 404), (404, 417, 414, 401), (418, 406, 409, 421), (421, 409, 411, 422), (422, 411, 408, 419), (407, 402, 405, 410), (410, 405, 404, 411), (411, 404, 401, 408), (376, 400, 403, 379), (379, 403, 405, 380), (380, 405, 402, 377), (406, 383, 386, 409), (409, 386, 385, 410), (410, 385, 382, 407), (388, 412, 400, 376), (378, 384, 396, 389), (402, 407, 382, 377), (418, 394, 383, 406), (390, 395, 420, 413), (414, 419, 408, 401), (427, 428, 429), (433, 434, 435), (439, 440, 441), (445, 446, 447), (451, 452, 453), (457, 458, 459), (463, 464, 465), (469, 470, 471), (436, 461, 464, 439), (439, 464, 463, 440), (440, 463, 460, 437), (466, 442, 445, 469), (469, 445, 447, 470), (470, 447, 444, 467), (424, 436, 439, 427), (427, 439, 441, 428), (428, 441, 438, 425), (425, 432, 435, 428), (428, 435, 434, 429), (429, 434, 431, 426), (448, 424, 427, 451), (451, 427, 429, 452), (452, 429, 426, 449), (430, 454, 457, 433), (433, 457, 459, 434), (434, 459, 456, 431), (454, 466, 469, 457), (457, 469, 471, 458), (458, 471, 468, 455), (449, 456, 459, 452), (452, 459, 458, 453), (453, 458, 455, 450), (467, 460, 463, 470), (470, 463, 465, 471), (471, 465, 462, 468), (461, 448, 451, 464), (464, 451, 453, 465), (465, 453, 450, 462), (437, 444, 447, 440), (440, 447, 446, 441), (441, 446, 443, 438), (442, 430, 433, 445), (445, 433, 435, 446), (446, 435, 432, 443), (424, 448, 461, 436), (456, 449, 426, 431), (432, 425, 438, 443), (454, 430, 442, 466), (444, 437, 460, 467), (468, 462, 450, 455), (602, 603, 605, 604), (576, 577, 579, 578), (472, 473, 475, 474), (648, 649, 651, 650), (474, 475, 477, 476), (674, 675, 677, 676), (476, 477, 479, 478), (600, 601, 603, 602), (574, 575, 577, 576), (478, 479, 481, 480), (640, 641, 643, 642), (480, 481, 483, 482), (666, 667, 669, 668), (482, 483, 485, 484), (598, 599, 601, 600), (572, 573, 575, 574), (484, 485, 487, 486), (486, 487, 489, 488), (488, 489, 491, 490), (596, 597, 599, 598), (570, 571, 573, 572), (490, 491, 493, 492), (650, 651, 653, 652), (492, 493, 495, 494), (676, 677, 679, 678), (494, 495, 497, 496), (594, 595, 597, 596), (568, 569, 571, 570), (496, 497, 499, 498), (642, 643, 645, 644), (498, 499, 501, 500), (668, 669, 671, 670), (500, 501, 503, 502), (592, 593, 595, 594), (566, 567, 569, 568), (502, 503, 505, 504), (504, 505, 507, 506), (506, 507, 509, 508), (590, 591, 593, 592), (564, 565, 567, 566), (508, 509, 511, 510), (652, 653, 655, 654), (510, 511, 513, 512), (678, 679, 681, 680), (512, 513, 515, 514), (588, 589, 591, 590), (562, 563, 565, 564), (514, 515, 517, 516), (644, 645, 647, 646), (516, 517, 519, 518), (670, 671, 673, 672), (518, 519, 521, 520), (586, 587, 589, 588), (560, 561, 563, 562), (520, 521, 523, 522), (522, 523, 525, 524), (524, 525, 527, 526), (584, 585, 587, 586), (558, 559, 561, 560), (526, 527, 529, 528), (654, 655, 657, 656), (528, 529, 531, 530), (680, 681, 683, 682), (530, 531, 533, 532), (582, 583, 585, 584), (556, 557, 559, 558), (532, 533, 535, 534), (646, 647, 649, 648), (534, 535, 537, 536), (672, 673, 675, 674), (536, 537, 539, 538), (580, 581, 583, 582), (554, 555, 557, 556), (538, 539, 541, 540), (540, 541, 543, 542), (542, 543, 545, 544), (578, 579, 581, 580), (552, 553, 555, 554), (544, 545, 547, 546), (656, 657, 659, 658), (546, 547, 549, 548), (475, 473, 551, 549, 547, 545, 543, 541, 539, 537, 535, 533, 531, 529, 527, 525, 523, 521, 519, 517, 515, 513, 511, 509, 507, 505, 503, 501, 499, 497, 495, 493, 491, 489, 487, 485, 483, 481, 479, 477), (682, 683, 685, 684), (548, 549, 551, 550), (550, 551, 473, 472), (472, 474, 476, 478, 480, 482, 484, 486, 488, 490, 492, 494, 496, 498, 500, 502, 504, 506, 508, 510, 512, 514, 516, 518, 520, 522, 524, 526, 528, 530, 532, 534, 536, 538, 540, 542, 544, 546, 548, 550), (604, 605, 607, 606), (664, 665, 667, 666), (638, 639, 641, 640), (606, 607, 609, 608), (608, 609, 611, 610), (610, 611, 613, 612), (662, 663, 665, 664), (636, 637, 639, 638), (612, 613, 615, 614), (614, 615, 617, 616), (616, 617, 619, 618), (660, 661, 663, 662), (634, 635, 637, 636), (618, 619, 621, 620), (620, 621, 623, 622), (622, 623, 625, 624), (658, 659, 661, 660), (632, 633, 635, 634), (624, 625, 627, 626), (626, 627, 629, 628), (579, 577, 575, 573, 571, 569, 567, 565, 563, 561, 559, 557, 555, 553, 631, 629, 627, 625, 623, 621, 619, 617, 615, 613, 611, 609, 607, 605, 603, 601, 599, 597, 595, 593, 591, 589, 587, 585, 583, 581), (628, 629, 631, 630), (630, 631, 553, 552), (604, 606, 608, 610, 612, 614, 616, 618, 620, 622, 624, 626, 628, 630, 552, 554, 556, 558, 560, 562, 564, 566, 568, 570, 572, 574, 576, 578, 580, 582, 584, 586, 588, 590, 592, 594, 596, 598, 600, 602), (684, 685, 687, 686), (686, 687, 689, 688), (688, 689, 691, 690), (690, 691, 693, 692), (692, 693, 695, 694), (694, 695, 697, 696), (696, 697, 699, 698), (698, 699, 701, 700), (700, 701, 703, 702), (702, 703, 705, 704), (704, 705, 707, 706), (706, 707, 709, 708), (669, 667, 665, 663, 661, 659, 657, 655, 653, 651, 649, 647, 645, 643, 641, 639, 637, 635, 633, 711, 709, 707, 705, 703, 701, 699, 697, 695, 693, 691, 689, 687, 685, 683, 681, 679, 677, 675, 673, 671), (708, 709, 711, 710), (710, 711, 633, 632), (666, 668, 670, 672, 674, 676, 678, 680, 682, 684, 686, 688, 690, 692, 694, 696, 698, 700, 702, 704, 706, 708, 710, 632, 634, 636, 638, 640, 642, 644, 646, 648, 650, 652, 654, 656, 658, 660, 662, 664)])
me_proiettore_corpo.polygons.foreach_set('material_index', [2, 2, 2, 2, 2, 2, 2, 0, 2, 2, 2, 2, 0, 2, 2, 0, 2, 2, 2, 2, 2, 0, 0, 2, 0, 2, 2, 2, 2, 2, 2, 0, 2, 2, 0, 2, 2, 2, 2, 2, 2, 2, 2, 2, 2, 2, 0, 2, 2, 1, 2, 2, 0, 2, 2, 2, 2, 0, 2, 2, 2, 2, 2, 2, 0, 2, 2, 0, 2, 0, 0, 2, 2, 2, 2, 0, 0, 2, 0, 2, 2, 0, 0, 2, 2, 1, 2, 0, 1, 2, 0, 1, 2, 0, 1, 2, 2, 1, 2, 0, 0, 2, 2, 0, 0, 0, 0, 0, 0, 0, 0, 0, 0, 0, 0, 0, 0, 0, 0, 0, 0, 0, 0, 0, 0, 0, 0, 0, 1, 1, 1, 1, 1, 1, 1, 1, 1, 1, 1, 1, 1, 1, 1, 1, 1, 1, 1, 1, 1, 1, 1, 1, 1, 1, 1, 1, 1, 1, 1, 1, 1, 1, 1, 1, 1, 1, 1, 1, 1, 1, 1, 1, 1, 1, 1, 1, 1, 1, 1, 1, 1, 1, 1, 1, 1, 1, 1, 1, 1, 1, 1, 1, 1, 1, 1, 1, 1, 1, 1, 1, 1, 1, 1, 1, 1, 1, 1, 1, 1, 1, 1, 1, 1, 1, 1, 1, 1, 1, 1, 1, 1, 1, 1, 1, 1, 1, 1, 1, 1, 1, 1, 1, 1, 1, 1, 1, 1, 1, 1, 1, 1, 1, 1, 1, 1, 1, 1, 1, 1, 1, 1, 1, 1, 1, 1, 1, 1, 1, 1, 1, 1, 1, 1, 1, 1, 1, 1, 1, 1, 1, 1, 1, 0, 0, 0, 0, 0, 0, 0, 0, 0, 0, 0, 0, 0, 0, 0, 0, 0, 0, 0, 0, 0, 0, 0, 0, 0, 0, 0, 0, 0, 0, 0, 0, 0, 0, 0, 0, 0, 0, 0, 0, 0, 0, 0, 0, 2, 2, 2, 2, 2, 2, 0, 0, 0, 0, 0, 0, 0, 0, 0, 0, 0, 0, 0, 0, 0, 0, 0, 0, 0, 0, 0, 0, 0, 0, 0, 0, 0, 0, 0, 0, 0, 0, 0, 0, 0, 0, 0, 0, 0, 0, 0, 0, 0, 0, 2, 2, 2, 2, 2, 2, 1, 1, 2, 2, 2, 2, 2, 1, 1, 2, 2, 2, 2, 2, 1, 1, 2, 2, 2, 1, 1, 2, 2, 2, 2, 2, 1, 1, 2, 2, 2, 2, 2, 1, 1, 2, 2, 2, 1, 1, 2, 2, 2, 2, 2, 1, 1, 2, 2, 2, 2, 2, 1, 1, 2, 2, 2, 1, 1, 2, 2, 2, 2, 2, 1, 1, 2, 2, 2, 2, 2, 1, 1, 2, 2, 2, 1, 1, 2, 2, 2, 2, 2, 2, 2, 2, 1, 2, 2, 1, 1, 1, 2, 2, 1, 1, 1, 2, 2, 1, 1, 1, 2, 2, 1, 1, 1, 1, 1, 1, 2, 2, 2, 2, 2, 2, 2, 2, 2, 2, 2, 2, 2, 2, 2, 2])
me_proiettore_corpo.materials.append(mat_scocca)
me_proiettore_corpo.materials.append(mat_griglia)
me_proiettore_corpo.materials.append(mat_cromo)
me_proiettore_corpo.update()
me_proiettore_lente = bpy.data.meshes.new('proiettore_lente')
me_proiettore_lente.from_pydata([(0.0, 0.253, 0.085), (0.0, 0.247, 0.085), (0.0133, 0.253, 0.08395), (0.0133, 0.247, 0.08395), (0.02627, 0.253, 0.08084), (0.02627, 0.247, 0.08084), (0.03859, 0.253, 0.07574), (0.03859, 0.247, 0.07574), (0.04996, 0.253, 0.06877), (0.04996, 0.247, 0.06877), (0.0601, 0.253, 0.0601), (0.0601, 0.247, 0.0601), (0.06877, 0.253, 0.04996), (0.06877, 0.247, 0.04996), (0.07574, 0.253, 0.03859), (0.07574, 0.247, 0.03859), (0.08084, 0.253, 0.02627), (0.08084, 0.247, 0.02627), (0.08395, 0.253, 0.0133), (0.08395, 0.247, 0.0133), (0.085, 0.253, 0.0), (0.085, 0.247, 0.0), (0.08395, 0.253, -0.0133), (0.08395, 0.247, -0.0133), (0.08084, 0.253, -0.02627), (0.08084, 0.247, -0.02627), (0.07574, 0.253, -0.03859), (0.07574, 0.247, -0.03859), (0.06877, 0.253, -0.04996), (0.06877, 0.247, -0.04996), (0.0601, 0.253, -0.0601), (0.0601, 0.247, -0.0601), (0.04996, 0.253, -0.06877), (0.04996, 0.247, -0.06877), (0.03859, 0.253, -0.07574), (0.03859, 0.247, -0.07574), (0.02627, 0.253, -0.08084), (0.02627, 0.247, -0.08084), (0.0133, 0.253, -0.08395), (0.0133, 0.247, -0.08395), (0.0, 0.253, -0.085), (0.0, 0.247, -0.085), (-0.0133, 0.253, -0.08395), (-0.0133, 0.247, -0.08395), (-0.02627, 0.253, -0.08084), (-0.02627, 0.247, -0.08084), (-0.03859, 0.253, -0.07574), (-0.03859, 0.247, -0.07574), (-0.04996, 0.253, -0.06877), (-0.04996, 0.247, -0.06877), (-0.0601, 0.253, -0.0601), (-0.0601, 0.247, -0.0601), (-0.06877, 0.253, -0.04996), (-0.06877, 0.247, -0.04996), (-0.07574, 0.253, -0.03859), (-0.07574, 0.247, -0.03859), (-0.08084, 0.253, -0.02627), (-0.08084, 0.247, -0.02627), (-0.08395, 0.253, -0.0133), (-0.08395, 0.247, -0.0133), (-0.085, 0.253, 0.0), (-0.085, 0.247, 0.0), (-0.08395, 0.253, 0.0133), (-0.08395, 0.247, 0.0133), (-0.08084, 0.253, 0.02627), (-0.08084, 0.247, 0.02627), (-0.07574, 0.253, 0.03859), (-0.07574, 0.247, 0.03859), (-0.06877, 0.253, 0.04996), (-0.06877, 0.247, 0.04996), (-0.0601, 0.253, 0.0601), (-0.0601, 0.247, 0.0601), (-0.04996, 0.253, 0.06877), (-0.04996, 0.247, 0.06877), (-0.03859, 0.253, 0.07574), (-0.03859, 0.247, 0.07574), (-0.02627, 0.253, 0.08084), (-0.02627, 0.247, 0.08084), (-0.0133, 0.253, 0.08395), (-0.0133, 0.247, 0.08395)], [], [(0, 1, 3, 2), (2, 3, 5, 4), (4, 5, 7, 6), (6, 7, 9, 8), (8, 9, 11, 10), (10, 11, 13, 12), (12, 13, 15, 14), (14, 15, 17, 16), (16, 17, 19, 18), (18, 19, 21, 20), (20, 21, 23, 22), (22, 23, 25, 24), (24, 25, 27, 26), (26, 27, 29, 28), (28, 29, 31, 30), (30, 31, 33, 32), (32, 33, 35, 34), (34, 35, 37, 36), (36, 37, 39, 38), (38, 39, 41, 40), (40, 41, 43, 42), (42, 43, 45, 44), (44, 45, 47, 46), (46, 47, 49, 48), (48, 49, 51, 50), (50, 51, 53, 52), (52, 53, 55, 54), (54, 55, 57, 56), (56, 57, 59, 58), (58, 59, 61, 60), (60, 61, 63, 62), (62, 63, 65, 64), (64, 65, 67, 66), (66, 67, 69, 68), (68, 69, 71, 70), (70, 71, 73, 72), (72, 73, 75, 74), (74, 75, 77, 76), (3, 1, 79, 77, 75, 73, 71, 69, 67, 65, 63, 61, 59, 57, 55, 53, 51, 49, 47, 45, 43, 41, 39, 37, 35, 33, 31, 29, 27, 25, 23, 21, 19, 17, 15, 13, 11, 9, 7, 5), (76, 77, 79, 78), (78, 79, 1, 0), (0, 2, 4, 6, 8, 10, 12, 14, 16, 18, 20, 22, 24, 26, 28, 30, 32, 34, 36, 38, 40, 42, 44, 46, 48, 50, 52, 54, 56, 58, 60, 62, 64, 66, 68, 70, 72, 74, 76, 78)])
me_proiettore_lente.materials.append(mat_lente)
me_proiettore_lente.update()
me_proiettore_led = bpy.data.meshes.new('proiettore_led')
me_proiettore_led.from_pydata([(-0.315, 0.449, 0.096), (-0.315, 0.449, 0.104), (-0.315, 0.455, 0.096), (-0.315, 0.455, 0.104), (-0.265, 0.449, 0.096), (-0.265, 0.449, 0.104), (-0.265, 0.455, 0.096), (-0.265, 0.455, 0.104)], [], [(0, 1, 3, 2), (2, 3, 7, 6), (6, 7, 5, 4), (4, 5, 1, 0), (2, 6, 4, 0), (7, 3, 1, 5)])
me_proiettore_led.materials.append(mat_led)
me_proiettore_led.update()
me_cabina = bpy.data.meshes.new('cabina')
me_cabina.from_pydata([(-0.8, 1.33, -0.5), (-0.8, 1.33, 0.6), (-0.8, 1.37, -0.5), (-0.8, 1.37, 0.6), (0.8, 1.33, -0.5), (0.8, 1.33, 0.6), (0.8, 1.37, -0.5), (0.8, 1.37, 0.6), (-0.82, 0.0, -0.5), (-0.82, 0.0, 0.6), (-0.82, 1.35, -0.5), (-0.82, 1.35, 0.6), (-0.78, 0.0, -0.5), (-0.78, 0.0, 0.6), (-0.78, 1.35, -0.5), (-0.78, 1.35, 0.6), (0.78, 0.0, -0.5), (0.78, 0.0, 0.6), (0.78, 1.35, -0.5), (0.78, 1.35, 0.6), (0.82, 0.0, -0.5), (0.82, 0.0, 0.6), (0.82, 1.35, -0.5), (0.82, 1.35, 0.6), (-0.8, 0.0, -0.52), (-0.8, 0.0, -0.48), (-0.8, 1.35, -0.52), (-0.8, 1.35, -0.48), (0.8, 0.0, -0.52), (0.8, 0.0, -0.48), (0.8, 1.35, -0.52), (0.8, 1.35, -0.48), (-0.8, 0.0, 0.58), (-0.8, 0.0, 0.62), (-0.8, 1.35, 0.58), (-0.8, 1.35, 0.62), (0.8, 0.0, 0.58), (0.8, 0.0, 0.62), (0.8, 1.35, 0.58), (0.8, 1.35, 0.62), (-0.8, 0.0, 0.19), (-0.8, 0.0, 0.6), (-0.8, 0.06, 0.19), (-0.8, 0.06, 0.6), (0.8, 0.0, 0.19), (0.8, 0.0, 0.6), (0.8, 0.06, 0.19), (0.8, 0.06, 0.6), (-0.8, 0.0, -0.5), (-0.8, 0.0, -0.19), (-0.8, 0.06, -0.5), (-0.8, 0.06, -0.19), (0.8, 0.0, -0.5), (0.8, 0.0, -0.19), (0.8, 0.06, -0.5), (0.8, 0.06, -0.19), (-0.8, 0.0, -0.19), (-0.8, 0.0, 0.19), (-0.8, 0.06, -0.19), (-0.8, 0.06, 0.19), (-0.6, 0.0, -0.19), (-0.6, 0.0, 0.19), (-0.6, 0.06, -0.19), (-0.6, 0.06, 0.19), (0.6, 0.0, -0.19), (0.6, 0.0, 0.19), (0.6, 0.06, -0.19), (0.6, 0.06, 0.19), (0.8, 0.0, -0.19), (0.8, 0.0, 0.19), (0.8, 0.06, -0.19), (0.8, 0.06, 0.19), (-0.25, 0.59, -0.5), (-0.25, 0.59, -0.19), (-0.25, 1.09, -0.5), (-0.25, 1.09, -0.19), (0.25, 0.59, -0.5), (0.25, 0.59, -0.19), (0.25, 1.09, -0.5), (0.25, 1.09, -0.19)], [], [(0, 1, 3, 2), (2, 3, 7, 6), (6, 7, 5, 4), (4, 5, 1, 0), (2, 6, 4, 0), (7, 3, 1, 5), (8, 9, 11, 10), (10, 11, 15, 14), (14, 15, 13, 12), (12, 13, 9, 8), (10, 14, 12, 8), (15, 11, 9, 13), (16, 17, 19, 18), (18, 19, 23, 22), (22, 23, 21, 20), (20, 21, 17, 16), (18, 22, 20, 16), (23, 19, 17, 21), (24, 25, 27, 26), (26, 27, 31, 30), (30, 31, 29, 28), (28, 29, 25, 24), (26, 30, 28, 24), (31, 27, 25, 29), (32, 33, 35, 34), (34, 35, 39, 38), (38, 39, 37, 36), (36, 37, 33, 32), (34, 38, 36, 32), (39, 35, 33, 37), (40, 41, 43, 42), (42, 43, 47, 46), (46, 47, 45, 44), (44, 45, 41, 40), (42, 46, 44, 40), (47, 43, 41, 45), (48, 49, 51, 50), (50, 51, 55, 54), (54, 55, 53, 52), (52, 53, 49, 48), (50, 54, 52, 48), (55, 51, 49, 53), (56, 57, 59, 58), (58, 59, 63, 62), (62, 63, 61, 60), (60, 61, 57, 56), (58, 62, 60, 56), (63, 59, 57, 61), (64, 65, 67, 66), (66, 67, 71, 70), (70, 71, 69, 68), (68, 69, 65, 64), (66, 70, 68, 64), (71, 67, 65, 69), (72, 73, 75, 74), (74, 75, 79, 78), (78, 79, 77, 76), (76, 77, 73, 72), (74, 78, 76, 72), (79, 75, 73, 77)])
me_cabina.polygons.foreach_set('material_index', [0, 0, 0, 0, 0, 0, 0, 0, 0, 0, 0, 0, 0, 0, 0, 0, 0, 0, 0, 0, 0, 0, 0, 0, 0, 0, 0, 0, 0, 0, 0, 0, 0, 0, 0, 0, 0, 0, 0, 0, 0, 0, 0, 0, 0, 0, 0, 0, 0, 0, 0, 0, 0, 0, 1, 1, 1, 1, 1, 1])
me_cabina.materials.append(mat_cabina_interno)
me_cabina.materials.append(mat_scocca)
me_cabina.update()
me_cabina_cornice = bpy.data.meshes.new('cabina_cornice')
me_cabina_cornice.from_pydata([(-0.642, -0.032, 0.19), (-0.642, -0.04, 0.198), (-0.65, -0.032, 0.198), (-0.642, -0.032, 0.198), (-0.642, -0.04, 0.232), (-0.642, -0.032, 0.24), (-0.65, -0.032, 0.232), (-0.642, -0.032, 0.232), (-0.642, 0.002, 0.19), (-0.65, 0.002, 0.198), (-0.642, 0.01, 0.198), (-0.642, 0.002, 0.198), (-0.642, 0.002, 0.24), (-0.642, 0.01, 0.232), (-0.65, 0.002, 0.232), (-0.642, 0.002, 0.232), (0.642, -0.032, 0.19), (0.65, -0.032, 0.198), (0.642, -0.04, 0.198), (0.642, -0.032, 0.198), (0.642, -0.032, 0.24), (0.642, -0.04, 0.232), (0.65, -0.032, 0.232), (0.642, -0.032, 0.232), (0.642, 0.002, 0.19), (0.642, 0.01, 0.198), (0.65, 0.002, 0.198), (0.642, 0.002, 0.198), (0.642, 0.002, 0.24), (0.65, 0.002, 0.232), (0.642, 0.01, 0.232), (0.642, 0.002, 0.232), (0.642, 0.002, -0.19), (0.65, 0.002, -0.198), (0.642, 0.01, -0.198), (0.642, 0.002, -0.198), (0.642, 0.002, -0.24), (0.642, 0.01, -0.232), (0.65, 0.002, -0.232), (0.642, 0.002, -0.232), (0.642, -0.032, -0.19), (0.642, -0.04, -0.198), (0.65, -0.032, -0.198), (0.642, -0.032, -0.198), (0.642, -0.032, -0.24), (0.65, -0.032, -0.232), (0.642, -0.04, -0.232), (0.642, -0.032, -0.232), (-0.642, 0.002, -0.19), (-0.642, 0.01, -0.198), (-0.65, 0.002, -0.198), (-0.642, 0.002, -0.198), (-0.642, 0.002, -0.24), (-0.65, 0.002, -0.232), (-0.642, 0.01, -0.232), (-0.642, 0.002, -0.232), (-0.642, -0.04, -0.198), (-0.642, -0.032, -0.19), (-0.65, -0.032, -0.198), (-0.642, -0.032, -0.198), (-0.642, -0.032, -0.24), (-0.642, -0.04, -0.232), (-0.65, -0.032, -0.232), (-0.642, -0.032, -0.232), (-0.608, 0.002, 0.19), (-0.6, 0.002, 0.182), (-0.608, 0.01, 0.182), (-0.608, 0.002, 0.182), (-0.608, 0.002, -0.19), (-0.608, 0.01, -0.182), (-0.6, 0.002, -0.182), (-0.608, 0.002, -0.182), (-0.608, -0.032, 0.19), (-0.608, -0.04, 0.182), (-0.6, -0.032, 0.182), (-0.608, -0.032, 0.182), (-0.608, -0.032, -0.19), (-0.6, -0.032, -0.182), (-0.608, -0.04, -0.182), (-0.608, -0.032, -0.182), (-0.642, 0.002, 0.19), (-0.642, 0.01, 0.182), (-0.65, 0.002, 0.182), (-0.642, 0.002, 0.182), (-0.642, 0.002, -0.19), (-0.65, 0.002, -0.182), (-0.642, 0.01, -0.182), (-0.642, 0.002, -0.182), (-0.642, -0.04, 0.182), (-0.642, -0.032, 0.19), (-0.65, -0.032, 0.182), (-0.642, -0.032, 0.182), (-0.642, -0.032, -0.19), (-0.642, -0.04, -0.182), (-0.65, -0.032, -0.182), (-0.642, -0.032, -0.182), (0.642, 0.002, 0.19), (0.65, 0.002, 0.182), (0.642, 0.01, 0.182), (0.642, 0.002, 0.182), (0.642, 0.002, -0.19), (0.642, 0.01, -0.182), (0.65, 0.002, -0.182), (0.642, 0.002, -0.182), (0.642, -0.032, 0.19), (0.642, -0.04, 0.182), (0.65, -0.032, 0.182), (0.642, -0.032, 0.182), (0.642, -0.032, -0.19), (0.65, -0.032, -0.182), (0.642, -0.04, -0.182), (0.642, -0.032, -0.182), (0.608, 0.002, 0.19), (0.608, 0.01, 0.182), (0.6, 0.002, 0.182), (0.608, 0.002, 0.182), (0.608, 0.002, -0.19), (0.6, 0.002, -0.182), (0.608, 0.01, -0.182), (0.608, 0.002, -0.182), (0.608, -0.04, 0.182), (0.608, -0.032, 0.19), (0.6, -0.032, 0.182), (0.608, -0.032, 0.182), (0.608, -0.032, -0.19), (0.608, -0.04, -0.182), (0.6, -0.032, -0.182), (0.608, -0.032, -0.182)], [], [(8, 0, 3, 11), (11, 3, 2, 9), (1, 4, 7, 3), (3, 7, 6, 2), (5, 12, 15, 7), (7, 15, 14, 6), (13, 10, 11, 15), (15, 11, 9, 14), (24, 8, 11, 27), (27, 11, 10, 25), (12, 28, 31, 15), (15, 31, 30, 13), (29, 26, 27, 31), (31, 27, 25, 30), (16, 24, 27, 19), (19, 27, 26, 17), (28, 20, 23, 31), (31, 23, 22, 29), (21, 18, 19, 23), (23, 19, 17, 22), (0, 16, 19, 3), (3, 19, 18, 1), (20, 5, 7, 23), (23, 7, 4, 21), (8, 24, 16, 0), (2, 6, 14, 9), (18, 21, 4, 1), (28, 12, 5, 20), (10, 13, 30, 25), (26, 29, 22, 17), (40, 57, 59, 43), (43, 59, 56, 41), (60, 44, 47, 63), (63, 47, 46, 61), (32, 40, 43, 35), (35, 43, 42, 33), (33, 38, 39, 35), (35, 39, 37, 34), (48, 32, 35, 51), (51, 35, 34, 49), (36, 52, 55, 39), (39, 55, 54, 37), (52, 60, 63, 55), (55, 63, 62, 53), (49, 54, 55, 51), (51, 55, 53, 50), (61, 56, 59, 63), (63, 59, 58, 62), (57, 48, 51, 59), (59, 51, 50, 58), (41, 46, 47, 43), (43, 47, 45, 42), (44, 36, 39, 47), (47, 39, 38, 45), (32, 48, 57, 40), (54, 49, 34, 37), (38, 33, 42, 45), (52, 36, 44, 60), (46, 41, 56, 61), (62, 58, 50, 53), (80, 64, 67, 83), (83, 67, 66, 81), (68, 84, 87, 71), (71, 87, 86, 69), (73, 78, 79, 75), (75, 79, 77, 74), (92, 76, 79, 95), (95, 79, 78, 93), (72, 89, 91, 75), (75, 91, 88, 73), (64, 72, 75, 67), (67, 75, 74, 65), (93, 88, 91, 95), (95, 91, 90, 94), (89, 80, 83, 91), (91, 83, 82, 90), (84, 92, 95, 87), (87, 95, 94, 85), (81, 86, 87, 83), (83, 87, 85, 82), (65, 70, 71, 67), (67, 71, 69, 66), (76, 68, 71, 79), (79, 71, 70, 77), (64, 80, 89, 72), (86, 81, 66, 69), (70, 65, 74, 77), (84, 68, 76, 92), (78, 73, 88, 93), (94, 90, 82, 85), (104, 121, 123, 107), (107, 123, 120, 105), (96, 104, 107, 99), (99, 107, 106, 97), (97, 102, 103, 99), (99, 103, 101, 98), (100, 116, 119, 103), (103, 119, 118, 101), (112, 96, 99, 115), (115, 99, 98, 113), (105, 110, 111, 107), (107, 111, 109, 106), (116, 124, 127, 119), (119, 127, 126, 117), (113, 118, 119, 115), (115, 119, 117, 114), (125, 120, 123, 127), (127, 123, 122, 126), (121, 112, 115, 123), (123, 115, 114, 122), (124, 108, 111, 127), (127, 111, 110, 125), (108, 100, 103, 111), (111, 103, 102, 109), (96, 112, 121, 104), (118, 113, 98, 101), (102, 97, 106, 109), (116, 100, 108, 124), (110, 105, 120, 125), (126, 122, 114, 117)])
me_cabina_cornice.materials.append(mat_cabina_cornice)
me_cabina_cornice.update()
me_cabina_vetro = bpy.data.meshes.new('cabina_vetro')
me_cabina_vetro.from_pydata([(-0.6, 0.026, -0.19), (-0.6, 0.026, 0.19), (-0.6, 0.034, -0.19), (-0.6, 0.034, 0.19), (0.6, 0.026, -0.19), (0.6, 0.026, 0.19), (0.6, 0.034, -0.19), (0.6, 0.034, 0.19)], [], [(0, 1, 3, 2), (2, 3, 7, 6), (6, 7, 5, 4), (4, 5, 1, 0), (2, 6, 4, 0), (7, 3, 1, 5)])
me_cabina_vetro.materials.append(mat_vetro)
me_cabina_vetro.update()

# ---- objects
ob_cam = bpy.data.objects.new('cam', cam_cam)
ob_luce = bpy.data.objects.new('luce', light_luce)
ob_luce_001 = bpy.data.objects.new('luce.001', light_luce_001)
ob_proiettore_corpo = bpy.data.objects.new('proiettore_corpo', me_proiettore_corpo)
ob_proiettore_lente = bpy.data.objects.new('proiettore_lente', me_proiettore_lente)
ob_proiettore_led = bpy.data.objects.new('proiettore_led', me_proiettore_led)
ob_cabina = bpy.data.objects.new('cabina', me_cabina)
ob_cabina_cornice = bpy.data.objects.new('cabina_cornice', me_cabina_cornice)
ob_cabina_vetro = bpy.data.objects.new('cabina_vetro', me_cabina_vetro)

# ---- transforms, parenting, visibility, modifiers, constraints
ob_cam.location = (-1.1, -2.4, -0.6)
ob_cam.rotation_euler = (1.774, 2.223e-08, -0.3869)
ob_luce.location = (-2.0, -3.0, 3.0)
ob_luce_001.location = (2.0, -2.0, 2.0)
ob_proiettore_corpo.location = (0.0, 0.0, 0.0)
ob_proiettore_lente.location = (0.0, 0.0, 0.0)
ob_proiettore_led.location = (0.0, 0.0, 0.0)
ob_cabina.location = (0.0, 0.0, 0.0)
ob_cabina_cornice.location = (0.0, 0.0, 0.0)
ob_cabina_vetro.location = (0.0, 0.0, 0.0)

# ---- collection membership
scene.collection.objects.link(ob_cam)
scene.collection.objects.link(ob_luce)
scene.collection.objects.link(ob_luce_001)
scene.collection.objects.link(ob_proiettore_corpo)
scene.collection.objects.link(ob_proiettore_lente)
scene.collection.objects.link(ob_proiettore_led)
scene.collection.objects.link(ob_cabina)
scene.collection.objects.link(ob_cabina_cornice)
scene.collection.objects.link(ob_cabina_vetro)

# ---- scene / render settings (as saved in the file)
scene.camera = ob_cam
scene.frame_start = 1; scene.frame_end = 250; scene.frame_set(1)
scene.render.engine = 'BLENDER_EEVEE_NEXT'
scene.render.resolution_x = 900
scene.render.resolution_y = 700
scene.render.bake_bias = 0.0
scene.render.bake_samples = 0
scene.render.compositor_device = 'GPU'
scene.eevee.use_volume_custom_range = False
scene.eevee.fast_gi_thickness_near = 0.1
scene.eevee.fast_gi_thickness_far = 0.0
scene.eevee.ray_tracing_options.screen_trace_thickness = 0.1
bpy.context.view_layer.update()
